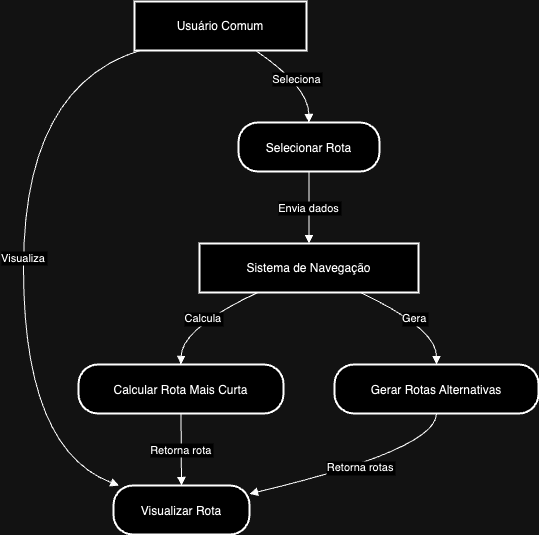

The diagram above was exported from draw.io. Its source (the exported page's mxGraphModel, read from the mxfile embedded in the PNG):
<mxGraphModel dx="954" dy="615" grid="1" gridSize="10" guides="1" tooltips="1" connect="1" arrows="1" fold="1" page="1" pageScale="1" pageWidth="850" pageHeight="1100" math="0" shadow="0">
  <root>
    <mxCell id="0" />
    <mxCell id="1" parent="0" />
    <mxCell id="Uk_6UbXTSEpVkoVqJEJB-25" value="Usuário Comum" style="whiteSpace=wrap;strokeWidth=2;" vertex="1" parent="1">
      <mxGeometry x="279" y="17" width="172" height="49" as="geometry" />
    </mxCell>
    <mxCell id="Uk_6UbXTSEpVkoVqJEJB-26" value="Selecionar Rota" style="rounded=1;arcSize=40;strokeWidth=2" vertex="1" parent="1">
      <mxGeometry x="383" y="138" width="141" height="49" as="geometry" />
    </mxCell>
    <mxCell id="Uk_6UbXTSEpVkoVqJEJB-27" value="Visualizar Rota" style="rounded=1;arcSize=40;strokeWidth=2" vertex="1" parent="1">
      <mxGeometry x="258" y="501" width="136" height="49" as="geometry" />
    </mxCell>
    <mxCell id="Uk_6UbXTSEpVkoVqJEJB-28" value="Sistema de Navegação" style="whiteSpace=wrap;strokeWidth=2;" vertex="1" parent="1">
      <mxGeometry x="344" y="259" width="219" height="49" as="geometry" />
    </mxCell>
    <mxCell id="Uk_6UbXTSEpVkoVqJEJB-29" value="Calcular Rota Mais Curta" style="rounded=1;arcSize=40;strokeWidth=2" vertex="1" parent="1">
      <mxGeometry x="223" y="380" width="205" height="49" as="geometry" />
    </mxCell>
    <mxCell id="Uk_6UbXTSEpVkoVqJEJB-30" value="Gerar Rotas Alternativas" style="rounded=1;arcSize=40;strokeWidth=2" vertex="1" parent="1">
      <mxGeometry x="479" y="380" width="204" height="49" as="geometry" />
    </mxCell>
    <mxCell id="Uk_6UbXTSEpVkoVqJEJB-31" value="Seleciona" style="curved=1;startArrow=none;endArrow=block;exitX=0.7;exitY=0.99;entryX=0.5;entryY=0;rounded=0;" edge="1" parent="1" source="Uk_6UbXTSEpVkoVqJEJB-25" target="Uk_6UbXTSEpVkoVqJEJB-26">
      <mxGeometry relative="1" as="geometry">
        <Array as="points">
          <mxPoint x="453" y="102" />
        </Array>
      </mxGeometry>
    </mxCell>
    <mxCell id="Uk_6UbXTSEpVkoVqJEJB-32" value="Visualiza" style="curved=1;startArrow=none;endArrow=block;exitX=0.04;exitY=0.99;entryX=0.04;entryY=0;rounded=0;" edge="1" parent="1" source="Uk_6UbXTSEpVkoVqJEJB-25" target="Uk_6UbXTSEpVkoVqJEJB-27">
      <mxGeometry relative="1" as="geometry">
        <Array as="points">
          <mxPoint x="168" y="102" />
          <mxPoint x="168" y="465" />
        </Array>
      </mxGeometry>
    </mxCell>
    <mxCell id="Uk_6UbXTSEpVkoVqJEJB-33" value="Calcula" style="curved=1;startArrow=none;endArrow=block;exitX=0.27;exitY=0.99;entryX=0.5;entryY=0;rounded=0;" edge="1" parent="1" source="Uk_6UbXTSEpVkoVqJEJB-28" target="Uk_6UbXTSEpVkoVqJEJB-29">
      <mxGeometry relative="1" as="geometry">
        <Array as="points">
          <mxPoint x="326" y="344" />
        </Array>
      </mxGeometry>
    </mxCell>
    <mxCell id="Uk_6UbXTSEpVkoVqJEJB-34" value="Gera" style="curved=1;startArrow=none;endArrow=block;exitX=0.73;exitY=0.99;entryX=0.5;entryY=0;rounded=0;" edge="1" parent="1" source="Uk_6UbXTSEpVkoVqJEJB-28" target="Uk_6UbXTSEpVkoVqJEJB-30">
      <mxGeometry relative="1" as="geometry">
        <Array as="points">
          <mxPoint x="581" y="344" />
        </Array>
      </mxGeometry>
    </mxCell>
    <mxCell id="Uk_6UbXTSEpVkoVqJEJB-35" value="Envia dados" style="curved=1;startArrow=none;endArrow=block;exitX=0.5;exitY=0.99;entryX=0.5;entryY=0;rounded=0;" edge="1" parent="1" source="Uk_6UbXTSEpVkoVqJEJB-26" target="Uk_6UbXTSEpVkoVqJEJB-28">
      <mxGeometry relative="1" as="geometry">
        <Array as="points" />
      </mxGeometry>
    </mxCell>
    <mxCell id="Uk_6UbXTSEpVkoVqJEJB-36" value="Retorna rota" style="curved=1;startArrow=none;endArrow=block;exitX=0.5;exitY=0.99;entryX=0.5;entryY=0;rounded=0;" edge="1" parent="1" source="Uk_6UbXTSEpVkoVqJEJB-29" target="Uk_6UbXTSEpVkoVqJEJB-27">
      <mxGeometry relative="1" as="geometry">
        <Array as="points" />
      </mxGeometry>
    </mxCell>
    <mxCell id="Uk_6UbXTSEpVkoVqJEJB-37" value="Retorna rotas" style="curved=1;startArrow=none;endArrow=block;exitX=0.5;exitY=0.99;entryX=1;entryY=0.17;rounded=0;" edge="1" parent="1" source="Uk_6UbXTSEpVkoVqJEJB-30" target="Uk_6UbXTSEpVkoVqJEJB-27">
      <mxGeometry relative="1" as="geometry">
        <Array as="points">
          <mxPoint x="581" y="465" />
        </Array>
      </mxGeometry>
    </mxCell>
  </root>
</mxGraphModel>